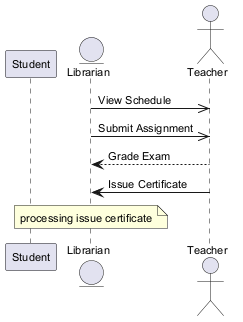

The diagram above was rendered by PlantUML. Its source (embedded in the PNG):
@startuml
skinparam backgroundColor #FFFFFF
skinparam classBackgroundColor #E8F4FA
skinparam classBorderColor #2C7DA0
skinparam defaultFontSize 11
participant "Student" as S
entity "Librarian" as L
actor "Teacher" as T
L ->> T : View Schedule
L ->> T : Submit Assignment
T --> L : Grade Exam
T -> L : Issue Certificate
note over L : processing issue certificate
@enduml